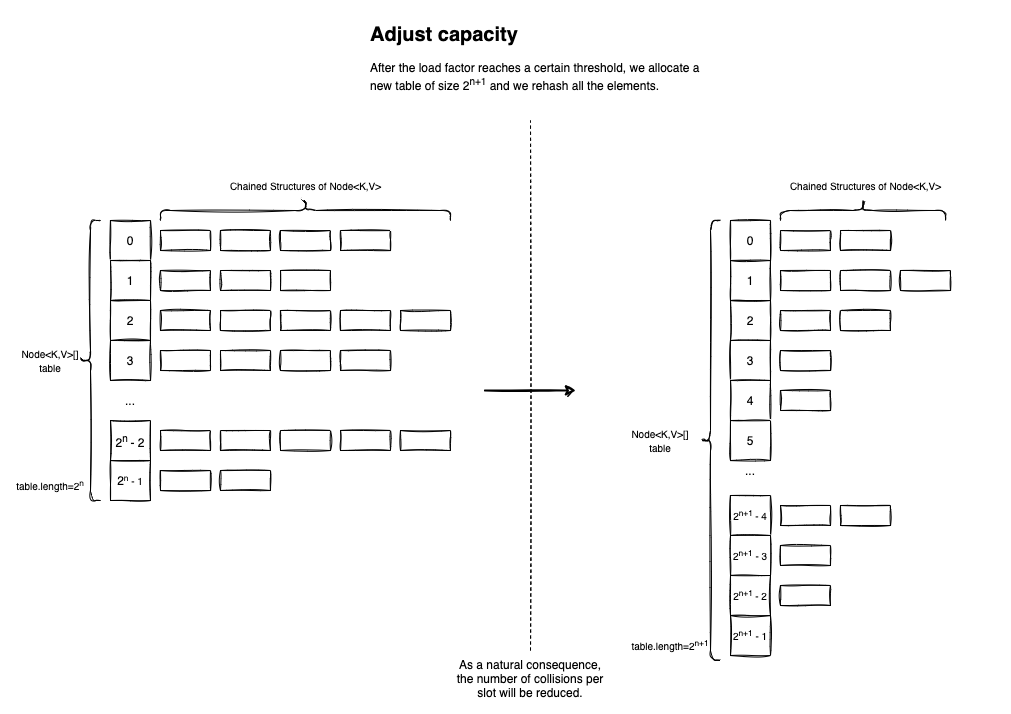

The diagram above was exported from draw.io. Its source (the exported page's mxGraphModel, read from the mxfile embedded in the PNG):
<mxGraphModel dx="1106" dy="920" grid="1" gridSize="10" guides="1" tooltips="1" connect="1" arrows="1" fold="1" page="1" pageScale="1" pageWidth="827" pageHeight="1169" math="0" shadow="0">
  <root>
    <mxCell id="0" />
    <mxCell id="1" parent="0" />
    <mxCell id="TI3vENwH2keV3BpXELXz-111" value="" style="rounded=0;whiteSpace=wrap;html=1;fontSize=12;fillColor=none;strokeColor=none;sketch=1;" parent="1" vertex="1">
      <mxGeometry x="50" y="20" width="1010" height="710" as="geometry" />
    </mxCell>
    <mxCell id="TI3vENwH2keV3BpXELXz-1" value="0" style="rounded=0;whiteSpace=wrap;html=1;sketch=1;" parent="1" vertex="1">
      <mxGeometry x="160" y="240" width="40" height="40" as="geometry" />
    </mxCell>
    <mxCell id="TI3vENwH2keV3BpXELXz-2" value="1" style="rounded=0;whiteSpace=wrap;html=1;sketch=1;" parent="1" vertex="1">
      <mxGeometry x="160" y="280" width="40" height="40" as="geometry" />
    </mxCell>
    <mxCell id="TI3vENwH2keV3BpXELXz-3" value="2" style="rounded=0;whiteSpace=wrap;html=1;sketch=1;" parent="1" vertex="1">
      <mxGeometry x="160" y="320" width="40" height="40" as="geometry" />
    </mxCell>
    <mxCell id="TI3vENwH2keV3BpXELXz-4" value="3" style="rounded=0;whiteSpace=wrap;html=1;sketch=1;" parent="1" vertex="1">
      <mxGeometry x="160" y="360" width="40" height="40" as="geometry" />
    </mxCell>
    <mxCell id="TI3vENwH2keV3BpXELXz-5" value="2&lt;sup&gt;n&amp;nbsp;&lt;/sup&gt;- 2" style="rounded=0;whiteSpace=wrap;html=1;sketch=1;" parent="1" vertex="1">
      <mxGeometry x="160" y="440" width="40" height="40" as="geometry" />
    </mxCell>
    <mxCell id="TI3vENwH2keV3BpXELXz-6" value="2&lt;span style=&quot;font-size: 10px&quot;&gt;&lt;sup&gt;n&lt;/sup&gt;&amp;nbsp;- 1&lt;/span&gt;" style="rounded=0;whiteSpace=wrap;html=1;sketch=1;" parent="1" vertex="1">
      <mxGeometry x="160" y="480" width="40" height="40" as="geometry" />
    </mxCell>
    <mxCell id="TI3vENwH2keV3BpXELXz-7" value="" style="rounded=0;whiteSpace=wrap;html=1;sketch=1;" parent="1" vertex="1">
      <mxGeometry x="210" y="250" width="50" height="20" as="geometry" />
    </mxCell>
    <mxCell id="TI3vENwH2keV3BpXELXz-8" value="" style="rounded=0;whiteSpace=wrap;html=1;sketch=1;" parent="1" vertex="1">
      <mxGeometry x="270" y="250" width="50" height="20" as="geometry" />
    </mxCell>
    <mxCell id="TI3vENwH2keV3BpXELXz-9" value="" style="rounded=0;whiteSpace=wrap;html=1;sketch=1;" parent="1" vertex="1">
      <mxGeometry x="330" y="250" width="50" height="20" as="geometry" />
    </mxCell>
    <mxCell id="TI3vENwH2keV3BpXELXz-10" value="" style="rounded=0;whiteSpace=wrap;html=1;sketch=1;" parent="1" vertex="1">
      <mxGeometry x="390" y="250" width="50" height="20" as="geometry" />
    </mxCell>
    <mxCell id="TI3vENwH2keV3BpXELXz-17" value="" style="rounded=0;whiteSpace=wrap;html=1;sketch=1;" parent="1" vertex="1">
      <mxGeometry x="210" y="290" width="50" height="20" as="geometry" />
    </mxCell>
    <mxCell id="TI3vENwH2keV3BpXELXz-18" value="" style="rounded=0;whiteSpace=wrap;html=1;sketch=1;" parent="1" vertex="1">
      <mxGeometry x="270" y="290" width="50" height="20" as="geometry" />
    </mxCell>
    <mxCell id="TI3vENwH2keV3BpXELXz-19" value="" style="rounded=0;whiteSpace=wrap;html=1;sketch=1;" parent="1" vertex="1">
      <mxGeometry x="330" y="290" width="50" height="20" as="geometry" />
    </mxCell>
    <mxCell id="TI3vENwH2keV3BpXELXz-22" value="" style="rounded=0;whiteSpace=wrap;html=1;sketch=1;" parent="1" vertex="1">
      <mxGeometry x="210" y="330" width="50" height="20" as="geometry" />
    </mxCell>
    <mxCell id="TI3vENwH2keV3BpXELXz-23" value="" style="rounded=0;whiteSpace=wrap;html=1;sketch=1;" parent="1" vertex="1">
      <mxGeometry x="270" y="330" width="50" height="20" as="geometry" />
    </mxCell>
    <mxCell id="TI3vENwH2keV3BpXELXz-24" value="" style="rounded=0;whiteSpace=wrap;html=1;sketch=1;" parent="1" vertex="1">
      <mxGeometry x="330" y="330" width="50" height="20" as="geometry" />
    </mxCell>
    <mxCell id="TI3vENwH2keV3BpXELXz-25" value="" style="rounded=0;whiteSpace=wrap;html=1;sketch=1;" parent="1" vertex="1">
      <mxGeometry x="390" y="330" width="50" height="20" as="geometry" />
    </mxCell>
    <mxCell id="TI3vENwH2keV3BpXELXz-26" value="" style="rounded=0;whiteSpace=wrap;html=1;sketch=1;" parent="1" vertex="1">
      <mxGeometry x="450" y="330" width="50" height="20" as="geometry" />
    </mxCell>
    <mxCell id="TI3vENwH2keV3BpXELXz-27" value="" style="rounded=0;whiteSpace=wrap;html=1;sketch=1;" parent="1" vertex="1">
      <mxGeometry x="210" y="370" width="50" height="20" as="geometry" />
    </mxCell>
    <mxCell id="TI3vENwH2keV3BpXELXz-28" value="" style="rounded=0;whiteSpace=wrap;html=1;sketch=1;" parent="1" vertex="1">
      <mxGeometry x="270" y="370" width="50" height="20" as="geometry" />
    </mxCell>
    <mxCell id="TI3vENwH2keV3BpXELXz-29" value="" style="rounded=0;whiteSpace=wrap;html=1;sketch=1;" parent="1" vertex="1">
      <mxGeometry x="330" y="370" width="50" height="20" as="geometry" />
    </mxCell>
    <mxCell id="TI3vENwH2keV3BpXELXz-30" value="" style="rounded=0;whiteSpace=wrap;html=1;sketch=1;" parent="1" vertex="1">
      <mxGeometry x="390" y="370" width="50" height="20" as="geometry" />
    </mxCell>
    <mxCell id="TI3vENwH2keV3BpXELXz-32" value="" style="rounded=0;whiteSpace=wrap;html=1;sketch=1;" parent="1" vertex="1">
      <mxGeometry x="210" y="450" width="50" height="20" as="geometry" />
    </mxCell>
    <mxCell id="TI3vENwH2keV3BpXELXz-33" value="" style="rounded=0;whiteSpace=wrap;html=1;sketch=1;" parent="1" vertex="1">
      <mxGeometry x="270" y="450" width="50" height="20" as="geometry" />
    </mxCell>
    <mxCell id="TI3vENwH2keV3BpXELXz-34" value="" style="rounded=0;whiteSpace=wrap;html=1;sketch=1;" parent="1" vertex="1">
      <mxGeometry x="330" y="450" width="50" height="20" as="geometry" />
    </mxCell>
    <mxCell id="TI3vENwH2keV3BpXELXz-35" value="" style="rounded=0;whiteSpace=wrap;html=1;sketch=1;" parent="1" vertex="1">
      <mxGeometry x="390" y="450" width="50" height="20" as="geometry" />
    </mxCell>
    <mxCell id="TI3vENwH2keV3BpXELXz-36" value="" style="rounded=0;whiteSpace=wrap;html=1;sketch=1;" parent="1" vertex="1">
      <mxGeometry x="450" y="450" width="50" height="20" as="geometry" />
    </mxCell>
    <mxCell id="TI3vENwH2keV3BpXELXz-37" value="" style="rounded=0;whiteSpace=wrap;html=1;sketch=1;" parent="1" vertex="1">
      <mxGeometry x="210" y="490" width="50" height="20" as="geometry" />
    </mxCell>
    <mxCell id="TI3vENwH2keV3BpXELXz-38" value="" style="rounded=0;whiteSpace=wrap;html=1;sketch=1;" parent="1" vertex="1">
      <mxGeometry x="270" y="490" width="50" height="20" as="geometry" />
    </mxCell>
    <mxCell id="TI3vENwH2keV3BpXELXz-43" value="..." style="text;html=1;strokeColor=none;fillColor=none;align=center;verticalAlign=middle;whiteSpace=wrap;rounded=0;sketch=1;" parent="1" vertex="1">
      <mxGeometry x="150" y="400" width="60" height="40" as="geometry" />
    </mxCell>
    <mxCell id="TI3vENwH2keV3BpXELXz-47" value="" style="shape=curlyBracket;whiteSpace=wrap;html=1;rounded=1;sketch=1;" parent="1" vertex="1">
      <mxGeometry x="130" y="240" width="20" height="280" as="geometry" />
    </mxCell>
    <mxCell id="TI3vENwH2keV3BpXELXz-48" value="&lt;font style=&quot;font-size: 10px&quot;&gt;Node&amp;lt;K,V&amp;gt;[] table&lt;/font&gt;" style="text;html=1;strokeColor=none;fillColor=none;align=center;verticalAlign=middle;whiteSpace=wrap;rounded=0;sketch=1;" parent="1" vertex="1">
      <mxGeometry x="60" y="365" width="80" height="30" as="geometry" />
    </mxCell>
    <mxCell id="TI3vENwH2keV3BpXELXz-49" value="" style="shape=curlyBracket;whiteSpace=wrap;html=1;rounded=1;flipH=1;fontSize=10;rotation=-90;sketch=1;" parent="1" vertex="1">
      <mxGeometry x="345" y="85" width="20" height="290" as="geometry" />
    </mxCell>
    <mxCell id="TI3vENwH2keV3BpXELXz-50" value="Chained Structures of Node&amp;lt;K,V&amp;gt;" style="text;html=1;strokeColor=none;fillColor=none;align=center;verticalAlign=middle;whiteSpace=wrap;rounded=0;fontSize=10;sketch=1;" parent="1" vertex="1">
      <mxGeometry x="237.5" y="190" width="235" height="30" as="geometry" />
    </mxCell>
    <mxCell id="TI3vENwH2keV3BpXELXz-51" value="0" style="rounded=0;whiteSpace=wrap;html=1;sketch=1;" parent="1" vertex="1">
      <mxGeometry x="780" y="240" width="40" height="40" as="geometry" />
    </mxCell>
    <mxCell id="TI3vENwH2keV3BpXELXz-52" value="1" style="rounded=0;whiteSpace=wrap;html=1;sketch=1;" parent="1" vertex="1">
      <mxGeometry x="780" y="280" width="40" height="40" as="geometry" />
    </mxCell>
    <mxCell id="TI3vENwH2keV3BpXELXz-53" value="2" style="rounded=0;whiteSpace=wrap;html=1;sketch=1;" parent="1" vertex="1">
      <mxGeometry x="780" y="320" width="40" height="40" as="geometry" />
    </mxCell>
    <mxCell id="TI3vENwH2keV3BpXELXz-54" value="3" style="rounded=0;whiteSpace=wrap;html=1;sketch=1;" parent="1" vertex="1">
      <mxGeometry x="780" y="360" width="40" height="40" as="geometry" />
    </mxCell>
    <mxCell id="TI3vENwH2keV3BpXELXz-55" value="&lt;font style=&quot;font-size: 10px&quot;&gt;2&lt;sup&gt;n+1&amp;nbsp;&lt;/sup&gt;- 2&lt;/font&gt;" style="rounded=0;whiteSpace=wrap;html=1;sketch=1;" parent="1" vertex="1">
      <mxGeometry x="780" y="595" width="40" height="40" as="geometry" />
    </mxCell>
    <mxCell id="TI3vENwH2keV3BpXELXz-56" value="&lt;font style=&quot;font-size: 10px&quot;&gt;2&lt;sup&gt;n+1&lt;/sup&gt;&amp;nbsp;- 1&lt;/font&gt;" style="rounded=0;whiteSpace=wrap;html=1;sketch=1;" parent="1" vertex="1">
      <mxGeometry x="780" y="635" width="40" height="40" as="geometry" />
    </mxCell>
    <mxCell id="TI3vENwH2keV3BpXELXz-57" value="" style="rounded=0;whiteSpace=wrap;html=1;sketch=1;" parent="1" vertex="1">
      <mxGeometry x="830" y="250" width="50" height="20" as="geometry" />
    </mxCell>
    <mxCell id="TI3vENwH2keV3BpXELXz-58" value="" style="rounded=0;whiteSpace=wrap;html=1;sketch=1;" parent="1" vertex="1">
      <mxGeometry x="890" y="250" width="50" height="20" as="geometry" />
    </mxCell>
    <mxCell id="TI3vENwH2keV3BpXELXz-62" value="" style="rounded=0;whiteSpace=wrap;html=1;sketch=1;" parent="1" vertex="1">
      <mxGeometry x="830" y="290" width="50" height="20" as="geometry" />
    </mxCell>
    <mxCell id="TI3vENwH2keV3BpXELXz-63" value="" style="rounded=0;whiteSpace=wrap;html=1;sketch=1;" parent="1" vertex="1">
      <mxGeometry x="890" y="290" width="50" height="20" as="geometry" />
    </mxCell>
    <mxCell id="TI3vENwH2keV3BpXELXz-64" value="" style="rounded=0;whiteSpace=wrap;html=1;sketch=1;" parent="1" vertex="1">
      <mxGeometry x="950" y="290" width="50" height="20" as="geometry" />
    </mxCell>
    <mxCell id="TI3vENwH2keV3BpXELXz-67" value="" style="rounded=0;whiteSpace=wrap;html=1;sketch=1;" parent="1" vertex="1">
      <mxGeometry x="830" y="330" width="50" height="20" as="geometry" />
    </mxCell>
    <mxCell id="TI3vENwH2keV3BpXELXz-68" value="" style="rounded=0;whiteSpace=wrap;html=1;sketch=1;" parent="1" vertex="1">
      <mxGeometry x="890" y="330" width="50" height="20" as="geometry" />
    </mxCell>
    <mxCell id="TI3vENwH2keV3BpXELXz-72" value="" style="rounded=0;whiteSpace=wrap;html=1;sketch=1;" parent="1" vertex="1">
      <mxGeometry x="830" y="370" width="50" height="20" as="geometry" />
    </mxCell>
    <mxCell id="TI3vENwH2keV3BpXELXz-77" value="" style="rounded=0;whiteSpace=wrap;html=1;sketch=1;" parent="1" vertex="1">
      <mxGeometry x="830" y="410" width="50" height="20" as="geometry" />
    </mxCell>
    <mxCell id="TI3vENwH2keV3BpXELXz-82" value="" style="rounded=0;whiteSpace=wrap;html=1;sketch=1;" parent="1" vertex="1">
      <mxGeometry x="830" y="525" width="50" height="20" as="geometry" />
    </mxCell>
    <mxCell id="TI3vENwH2keV3BpXELXz-87" value="..." style="text;html=1;strokeColor=none;fillColor=none;align=center;verticalAlign=middle;whiteSpace=wrap;rounded=0;sketch=1;" parent="1" vertex="1">
      <mxGeometry x="770" y="470" width="60" height="40" as="geometry" />
    </mxCell>
    <mxCell id="TI3vENwH2keV3BpXELXz-88" value="" style="shape=curlyBracket;whiteSpace=wrap;html=1;rounded=1;sketch=1;" parent="1" vertex="1">
      <mxGeometry x="750" y="240" width="20" height="440" as="geometry" />
    </mxCell>
    <mxCell id="TI3vENwH2keV3BpXELXz-89" value="&lt;font style=&quot;font-size: 10px&quot;&gt;Node&amp;lt;K,V&amp;gt;[] table&lt;/font&gt;" style="text;html=1;strokeColor=none;fillColor=none;align=center;verticalAlign=middle;whiteSpace=wrap;rounded=0;sketch=1;" parent="1" vertex="1">
      <mxGeometry x="670" y="445" width="80" height="30" as="geometry" />
    </mxCell>
    <mxCell id="TI3vENwH2keV3BpXELXz-90" value="" style="shape=curlyBracket;whiteSpace=wrap;html=1;rounded=1;flipH=1;fontSize=10;rotation=-90;sketch=1;" parent="1" vertex="1">
      <mxGeometry x="902.5" y="147.5" width="20" height="165" as="geometry" />
    </mxCell>
    <mxCell id="TI3vENwH2keV3BpXELXz-91" value="Chained Structures of Node&amp;lt;K,V&amp;gt;" style="text;html=1;strokeColor=none;fillColor=none;align=center;verticalAlign=middle;whiteSpace=wrap;rounded=0;fontSize=10;sketch=1;" parent="1" vertex="1">
      <mxGeometry x="797.5" y="190" width="235" height="30" as="geometry" />
    </mxCell>
    <mxCell id="TI3vENwH2keV3BpXELXz-92" value="" style="endArrow=none;dashed=1;html=1;rounded=0;fontSize=10;sketch=1;" parent="1" edge="1">
      <mxGeometry width="50" height="50" relative="1" as="geometry">
        <mxPoint x="580" y="670" as="sourcePoint" />
        <mxPoint x="580" y="140" as="targetPoint" />
      </mxGeometry>
    </mxCell>
    <mxCell id="TI3vENwH2keV3BpXELXz-93" value="&lt;font style=&quot;font-size: 10px&quot;&gt;2&lt;sup&gt;n+1&amp;nbsp;&lt;/sup&gt;- 4&lt;/font&gt;" style="rounded=0;whiteSpace=wrap;html=1;sketch=1;" parent="1" vertex="1">
      <mxGeometry x="780" y="515" width="40" height="40" as="geometry" />
    </mxCell>
    <mxCell id="TI3vENwH2keV3BpXELXz-94" value="&lt;font style=&quot;font-size: 10px&quot;&gt;2&lt;sup&gt;n+1&lt;/sup&gt;&amp;nbsp;- 3&lt;/font&gt;" style="rounded=0;whiteSpace=wrap;html=1;sketch=1;" parent="1" vertex="1">
      <mxGeometry x="780" y="555" width="40" height="40" as="geometry" />
    </mxCell>
    <mxCell id="TI3vENwH2keV3BpXELXz-95" value="4" style="rounded=0;whiteSpace=wrap;html=1;sketch=1;" parent="1" vertex="1">
      <mxGeometry x="780" y="400" width="40" height="40" as="geometry" />
    </mxCell>
    <mxCell id="TI3vENwH2keV3BpXELXz-96" value="5" style="rounded=0;whiteSpace=wrap;html=1;sketch=1;" parent="1" vertex="1">
      <mxGeometry x="780" y="440" width="40" height="40" as="geometry" />
    </mxCell>
    <mxCell id="TI3vENwH2keV3BpXELXz-101" value="" style="rounded=0;whiteSpace=wrap;html=1;sketch=1;" parent="1" vertex="1">
      <mxGeometry x="890" y="525" width="50" height="20" as="geometry" />
    </mxCell>
    <mxCell id="TI3vENwH2keV3BpXELXz-102" value="" style="rounded=0;whiteSpace=wrap;html=1;sketch=1;" parent="1" vertex="1">
      <mxGeometry x="830" y="565" width="50" height="20" as="geometry" />
    </mxCell>
    <mxCell id="TI3vENwH2keV3BpXELXz-103" value="" style="rounded=0;whiteSpace=wrap;html=1;sketch=1;" parent="1" vertex="1">
      <mxGeometry x="830" y="605" width="50" height="20" as="geometry" />
    </mxCell>
    <mxCell id="TI3vENwH2keV3BpXELXz-106" value="&lt;h1&gt;Adjust capacity&lt;/h1&gt;&lt;p style=&quot;font-size: 12px&quot;&gt;After the load factor reaches a certain threshold, we allocate a new table of size 2&lt;span&gt;&lt;sup&gt;n+1&lt;/sup&gt;&amp;nbsp;and we rehash all the elements.&lt;/span&gt;&lt;/p&gt;" style="text;html=1;strokeColor=none;fillColor=none;spacing=5;spacingTop=-20;whiteSpace=wrap;overflow=hidden;rounded=0;fontSize=10;sketch=1;" parent="1" vertex="1">
      <mxGeometry x="415" y="40" width="345" height="120" as="geometry" />
    </mxCell>
    <mxCell id="TI3vENwH2keV3BpXELXz-108" value="As a natural consequence, the number of collisions per slot will be reduced.&lt;br&gt;&lt;br&gt;" style="text;html=1;strokeColor=none;fillColor=none;align=center;verticalAlign=middle;whiteSpace=wrap;rounded=0;fontSize=12;sketch=1;" parent="1" vertex="1">
      <mxGeometry x="500" y="690" width="160" height="30" as="geometry" />
    </mxCell>
    <mxCell id="TI3vENwH2keV3BpXELXz-109" value="&lt;font style=&quot;font-size: 10px&quot;&gt;table.length=2&lt;sup&gt;n&lt;/sup&gt;&lt;/font&gt;" style="text;html=1;strokeColor=none;fillColor=none;align=center;verticalAlign=middle;whiteSpace=wrap;rounded=0;sketch=1;" parent="1" vertex="1">
      <mxGeometry x="60" y="490" width="80" height="30" as="geometry" />
    </mxCell>
    <mxCell id="TI3vENwH2keV3BpXELXz-110" value="&lt;font style=&quot;font-size: 10px&quot;&gt;table.length=2&lt;sup&gt;n+1&lt;/sup&gt;&lt;/font&gt;" style="text;html=1;strokeColor=none;fillColor=none;align=center;verticalAlign=middle;whiteSpace=wrap;rounded=0;sketch=1;" parent="1" vertex="1">
      <mxGeometry x="680" y="650" width="80" height="30" as="geometry" />
    </mxCell>
    <mxCell id="d05jONQt1iOE-SWCqkbw-1" value="" style="endArrow=classic;html=1;rounded=0;sketch=1;strokeWidth=2;" edge="1" parent="1">
      <mxGeometry width="50" height="50" relative="1" as="geometry">
        <mxPoint x="534.5" y="410" as="sourcePoint" />
        <mxPoint x="625.5" y="410" as="targetPoint" />
      </mxGeometry>
    </mxCell>
  </root>
</mxGraphModel>